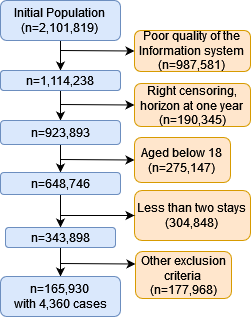

The diagram above was exported from draw.io. Its source (the exported page's mxGraphModel, read from the mxfile embedded in the PNG):
<mxGraphModel dx="588" dy="341" grid="1" gridSize="10" guides="1" tooltips="1" connect="1" arrows="1" fold="1" page="1" pageScale="1" pageWidth="827" pageHeight="1169" math="0" shadow="0">
  <root>
    <mxCell id="WIyWlLk6GJQsqaUBKTNV-0" />
    <mxCell id="WIyWlLk6GJQsqaUBKTNV-1" parent="WIyWlLk6GJQsqaUBKTNV-0" />
    <mxCell id="SxjsUJneIP5L8-bCv14u-1" value="" style="edgeStyle=orthogonalEdgeStyle;rounded=0;orthogonalLoop=1;jettySize=auto;html=1;" edge="1" parent="WIyWlLk6GJQsqaUBKTNV-1" source="WIyWlLk6GJQsqaUBKTNV-3" target="SxjsUJneIP5L8-bCv14u-0">
      <mxGeometry relative="1" as="geometry" />
    </mxCell>
    <mxCell id="WIyWlLk6GJQsqaUBKTNV-3" value="Initial Population&lt;br&gt;(n=2,101,819)" style="rounded=1;whiteSpace=wrap;html=1;fontSize=12;glass=0;strokeWidth=1;shadow=0;fillColor=#dae8fc;strokeColor=#6c8ebf;" parent="WIyWlLk6GJQsqaUBKTNV-1" vertex="1">
      <mxGeometry x="160" y="90" width="120" height="40" as="geometry" />
    </mxCell>
    <mxCell id="SxjsUJneIP5L8-bCv14u-7" style="edgeStyle=orthogonalEdgeStyle;rounded=0;orthogonalLoop=1;jettySize=auto;html=1;exitX=0.5;exitY=1;exitDx=0;exitDy=0;entryX=0.5;entryY=0;entryDx=0;entryDy=0;" edge="1" parent="WIyWlLk6GJQsqaUBKTNV-1" source="SxjsUJneIP5L8-bCv14u-0" target="SxjsUJneIP5L8-bCv14u-4">
      <mxGeometry relative="1" as="geometry" />
    </mxCell>
    <mxCell id="SxjsUJneIP5L8-bCv14u-0" value="n=1,114,238" style="rounded=1;whiteSpace=wrap;html=1;fontSize=12;glass=0;strokeWidth=1;shadow=0;fillColor=#dae8fc;strokeColor=#6c8ebf;" vertex="1" parent="WIyWlLk6GJQsqaUBKTNV-1">
      <mxGeometry x="160" y="160" width="120" height="20" as="geometry" />
    </mxCell>
    <mxCell id="SxjsUJneIP5L8-bCv14u-2" value="Poor quality of the&lt;br&gt;&lt;div&gt;Information system &lt;br&gt;&lt;/div&gt;(n=987,581)" style="rounded=1;whiteSpace=wrap;html=1;fontSize=12;glass=0;strokeWidth=1;shadow=0;fillColor=#ffe6cc;strokeColor=#d79b00;" vertex="1" parent="WIyWlLk6GJQsqaUBKTNV-1">
      <mxGeometry x="294" y="120" width="116" height="41" as="geometry" />
    </mxCell>
    <mxCell id="SxjsUJneIP5L8-bCv14u-3" value="" style="endArrow=classic;html=1;rounded=0;entryX=0;entryY=0.5;entryDx=0;entryDy=0;" edge="1" parent="WIyWlLk6GJQsqaUBKTNV-1" target="SxjsUJneIP5L8-bCv14u-2">
      <mxGeometry width="50" height="50" relative="1" as="geometry">
        <mxPoint x="220" y="140" as="sourcePoint" />
        <mxPoint x="310" y="120" as="targetPoint" />
      </mxGeometry>
    </mxCell>
    <mxCell id="SxjsUJneIP5L8-bCv14u-17" style="edgeStyle=orthogonalEdgeStyle;rounded=0;orthogonalLoop=1;jettySize=auto;html=1;exitX=0.5;exitY=1;exitDx=0;exitDy=0;entryX=0.5;entryY=0;entryDx=0;entryDy=0;" edge="1" parent="WIyWlLk6GJQsqaUBKTNV-1" source="SxjsUJneIP5L8-bCv14u-4" target="SxjsUJneIP5L8-bCv14u-8">
      <mxGeometry relative="1" as="geometry" />
    </mxCell>
    <mxCell id="SxjsUJneIP5L8-bCv14u-4" value="n=923,893" style="rounded=1;whiteSpace=wrap;html=1;fontSize=12;glass=0;strokeWidth=1;shadow=0;fillColor=#dae8fc;strokeColor=#6c8ebf;" vertex="1" parent="WIyWlLk6GJQsqaUBKTNV-1">
      <mxGeometry x="160" y="210" width="120" height="24" as="geometry" />
    </mxCell>
    <mxCell id="SxjsUJneIP5L8-bCv14u-5" value="Right censoring, horizon at one year&lt;br&gt;(n=190,345)" style="rounded=1;whiteSpace=wrap;html=1;fontSize=12;glass=0;strokeWidth=1;shadow=0;fillColor=#ffe6cc;strokeColor=#d79b00;" vertex="1" parent="WIyWlLk6GJQsqaUBKTNV-1">
      <mxGeometry x="294" y="173" width="116" height="43" as="geometry" />
    </mxCell>
    <mxCell id="SxjsUJneIP5L8-bCv14u-6" value="" style="endArrow=classic;html=1;rounded=0;entryX=0;entryY=0.5;entryDx=0;entryDy=0;" edge="1" parent="WIyWlLk6GJQsqaUBKTNV-1" target="SxjsUJneIP5L8-bCv14u-5">
      <mxGeometry width="50" height="50" relative="1" as="geometry">
        <mxPoint x="220" y="194" as="sourcePoint" />
        <mxPoint x="310" y="174" as="targetPoint" />
      </mxGeometry>
    </mxCell>
    <mxCell id="SxjsUJneIP5L8-bCv14u-18" style="edgeStyle=orthogonalEdgeStyle;rounded=0;orthogonalLoop=1;jettySize=auto;html=1;exitX=0.5;exitY=1;exitDx=0;exitDy=0;entryX=0.5;entryY=0;entryDx=0;entryDy=0;" edge="1" parent="WIyWlLk6GJQsqaUBKTNV-1" source="SxjsUJneIP5L8-bCv14u-8" target="SxjsUJneIP5L8-bCv14u-11">
      <mxGeometry relative="1" as="geometry" />
    </mxCell>
    <mxCell id="SxjsUJneIP5L8-bCv14u-8" value="n=648,746" style="rounded=1;whiteSpace=wrap;html=1;fontSize=12;glass=0;strokeWidth=1;shadow=0;fillColor=#dae8fc;strokeColor=#6c8ebf;" vertex="1" parent="WIyWlLk6GJQsqaUBKTNV-1">
      <mxGeometry x="160" y="262" width="120" height="22" as="geometry" />
    </mxCell>
    <mxCell id="SxjsUJneIP5L8-bCv14u-9" value="Aged below 18&lt;br&gt;(n=275,147)" style="rounded=1;whiteSpace=wrap;html=1;fontSize=12;glass=0;strokeWidth=1;shadow=0;fillColor=#ffe6cc;strokeColor=#d79b00;" vertex="1" parent="WIyWlLk6GJQsqaUBKTNV-1">
      <mxGeometry x="294" y="227" width="96" height="45" as="geometry" />
    </mxCell>
    <mxCell id="SxjsUJneIP5L8-bCv14u-10" value="" style="endArrow=classic;html=1;rounded=0;entryX=0;entryY=0.5;entryDx=0;entryDy=0;" edge="1" parent="WIyWlLk6GJQsqaUBKTNV-1" target="SxjsUJneIP5L8-bCv14u-9">
      <mxGeometry width="50" height="50" relative="1" as="geometry">
        <mxPoint x="220" y="249" as="sourcePoint" />
        <mxPoint x="310" y="229" as="targetPoint" />
      </mxGeometry>
    </mxCell>
    <mxCell id="SxjsUJneIP5L8-bCv14u-19" style="edgeStyle=orthogonalEdgeStyle;rounded=0;orthogonalLoop=1;jettySize=auto;html=1;exitX=0.5;exitY=1;exitDx=0;exitDy=0;entryX=0.5;entryY=0;entryDx=0;entryDy=0;" edge="1" parent="WIyWlLk6GJQsqaUBKTNV-1" source="SxjsUJneIP5L8-bCv14u-11" target="SxjsUJneIP5L8-bCv14u-14">
      <mxGeometry relative="1" as="geometry" />
    </mxCell>
    <mxCell id="SxjsUJneIP5L8-bCv14u-11" value="n=343,898" style="rounded=1;whiteSpace=wrap;html=1;fontSize=12;glass=0;strokeWidth=1;shadow=0;fillColor=#dae8fc;strokeColor=#6c8ebf;" vertex="1" parent="WIyWlLk6GJQsqaUBKTNV-1">
      <mxGeometry x="165" y="317" width="110" height="20" as="geometry" />
    </mxCell>
    <mxCell id="SxjsUJneIP5L8-bCv14u-12" value="Less than two stays&lt;br&gt;(304,848)" style="rounded=1;whiteSpace=wrap;html=1;fontSize=12;glass=0;strokeWidth=1;shadow=0;fillColor=#ffe6cc;strokeColor=#d79b00;" vertex="1" parent="WIyWlLk6GJQsqaUBKTNV-1">
      <mxGeometry x="294" y="280" width="116" height="50" as="geometry" />
    </mxCell>
    <mxCell id="SxjsUJneIP5L8-bCv14u-13" value="" style="endArrow=classic;html=1;rounded=0;entryX=0;entryY=0.5;entryDx=0;entryDy=0;" edge="1" parent="WIyWlLk6GJQsqaUBKTNV-1" target="SxjsUJneIP5L8-bCv14u-12">
      <mxGeometry width="50" height="50" relative="1" as="geometry">
        <mxPoint x="220" y="305" as="sourcePoint" />
        <mxPoint x="310" y="325" as="targetPoint" />
      </mxGeometry>
    </mxCell>
    <mxCell id="SxjsUJneIP5L8-bCv14u-14" value="n=165,930&lt;br&gt;with 4,360 cases" style="rounded=1;whiteSpace=wrap;html=1;fontSize=12;glass=0;strokeWidth=1;shadow=0;fillColor=#dae8fc;strokeColor=#6c8ebf;" vertex="1" parent="WIyWlLk6GJQsqaUBKTNV-1">
      <mxGeometry x="160" y="366" width="120" height="40" as="geometry" />
    </mxCell>
    <mxCell id="SxjsUJneIP5L8-bCv14u-15" value="Other exclusion criteria&lt;br&gt;(n=177,968)" style="rounded=1;whiteSpace=wrap;html=1;fontSize=12;glass=0;strokeWidth=1;shadow=0;fillColor=#ffe6cc;strokeColor=#d79b00;" vertex="1" parent="WIyWlLk6GJQsqaUBKTNV-1">
      <mxGeometry x="295" y="341" width="96" height="47" as="geometry" />
    </mxCell>
    <mxCell id="SxjsUJneIP5L8-bCv14u-16" value="" style="endArrow=classic;html=1;rounded=0;entryX=0;entryY=0.5;entryDx=0;entryDy=0;" edge="1" parent="WIyWlLk6GJQsqaUBKTNV-1">
      <mxGeometry width="50" height="50" relative="1" as="geometry">
        <mxPoint x="220" y="353" as="sourcePoint" />
        <mxPoint x="295" y="353.5" as="targetPoint" />
      </mxGeometry>
    </mxCell>
  </root>
</mxGraphModel>